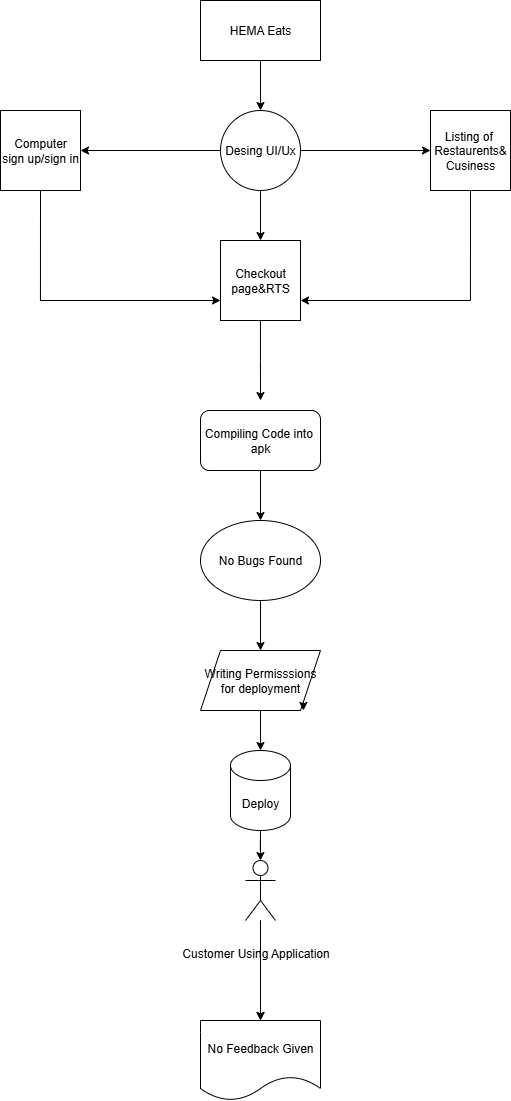

The diagram above was exported from draw.io. Its source (the exported page's mxGraphModel, read from the mxfile embedded in the PNG):
<mxGraphModel dx="1097" dy="592" grid="1" gridSize="10" guides="1" tooltips="1" connect="1" arrows="1" fold="1" page="1" pageScale="1" pageWidth="850" pageHeight="1100" math="0" shadow="0">
  <root>
    <mxCell id="0" />
    <mxCell id="1" parent="0" />
    <mxCell id="0Lr4Ghshs5m3Z16NGSQ8-7" value="" style="edgeStyle=orthogonalEdgeStyle;rounded=0;orthogonalLoop=1;jettySize=auto;html=1;" edge="1" parent="1" source="0Lr4Ghshs5m3Z16NGSQ8-2" target="0Lr4Ghshs5m3Z16NGSQ8-5">
      <mxGeometry relative="1" as="geometry" />
    </mxCell>
    <mxCell id="0Lr4Ghshs5m3Z16NGSQ8-2" value="HEMA Eats" style="rounded=0;whiteSpace=wrap;html=1;" vertex="1" parent="1">
      <mxGeometry x="340" y="80" width="120" height="60" as="geometry" />
    </mxCell>
    <mxCell id="0Lr4Ghshs5m3Z16NGSQ8-31" style="edgeStyle=orthogonalEdgeStyle;rounded=0;orthogonalLoop=1;jettySize=auto;html=1;exitX=0.5;exitY=1;exitDx=0;exitDy=0;entryX=1;entryY=0.75;entryDx=0;entryDy=0;" edge="1" parent="1" source="0Lr4Ghshs5m3Z16NGSQ8-3" target="0Lr4Ghshs5m3Z16NGSQ8-6">
      <mxGeometry relative="1" as="geometry" />
    </mxCell>
    <mxCell id="0Lr4Ghshs5m3Z16NGSQ8-3" value="Listing of&amp;nbsp;&lt;div&gt;Restaurents&amp;amp;&lt;/div&gt;&lt;div&gt;Cusiness&lt;/div&gt;" style="whiteSpace=wrap;html=1;aspect=fixed;" vertex="1" parent="1">
      <mxGeometry x="570" y="190" width="80" height="80" as="geometry" />
    </mxCell>
    <mxCell id="0Lr4Ghshs5m3Z16NGSQ8-38" style="edgeStyle=orthogonalEdgeStyle;rounded=0;orthogonalLoop=1;jettySize=auto;html=1;exitX=0.5;exitY=1;exitDx=0;exitDy=0;entryX=0;entryY=0.75;entryDx=0;entryDy=0;" edge="1" parent="1" source="0Lr4Ghshs5m3Z16NGSQ8-4" target="0Lr4Ghshs5m3Z16NGSQ8-6">
      <mxGeometry relative="1" as="geometry" />
    </mxCell>
    <mxCell id="0Lr4Ghshs5m3Z16NGSQ8-4" value="Computer sign up/sign in" style="whiteSpace=wrap;html=1;aspect=fixed;" vertex="1" parent="1">
      <mxGeometry x="140" y="190" width="80" height="80" as="geometry" />
    </mxCell>
    <mxCell id="0Lr4Ghshs5m3Z16NGSQ8-8" style="edgeStyle=orthogonalEdgeStyle;rounded=0;orthogonalLoop=1;jettySize=auto;html=1;entryX=0;entryY=0.5;entryDx=0;entryDy=0;" edge="1" parent="1" source="0Lr4Ghshs5m3Z16NGSQ8-5" target="0Lr4Ghshs5m3Z16NGSQ8-3">
      <mxGeometry relative="1" as="geometry" />
    </mxCell>
    <mxCell id="0Lr4Ghshs5m3Z16NGSQ8-9" style="edgeStyle=orthogonalEdgeStyle;rounded=0;orthogonalLoop=1;jettySize=auto;html=1;entryX=1;entryY=0.5;entryDx=0;entryDy=0;" edge="1" parent="1" source="0Lr4Ghshs5m3Z16NGSQ8-5" target="0Lr4Ghshs5m3Z16NGSQ8-4">
      <mxGeometry relative="1" as="geometry" />
    </mxCell>
    <mxCell id="0Lr4Ghshs5m3Z16NGSQ8-11" style="edgeStyle=orthogonalEdgeStyle;rounded=0;orthogonalLoop=1;jettySize=auto;html=1;entryX=0.5;entryY=0;entryDx=0;entryDy=0;" edge="1" parent="1" source="0Lr4Ghshs5m3Z16NGSQ8-5" target="0Lr4Ghshs5m3Z16NGSQ8-6">
      <mxGeometry relative="1" as="geometry" />
    </mxCell>
    <mxCell id="0Lr4Ghshs5m3Z16NGSQ8-5" value="Desing UI/Ux" style="ellipse;whiteSpace=wrap;html=1;aspect=fixed;" vertex="1" parent="1">
      <mxGeometry x="360" y="190" width="80" height="80" as="geometry" />
    </mxCell>
    <mxCell id="0Lr4Ghshs5m3Z16NGSQ8-15" style="edgeStyle=orthogonalEdgeStyle;rounded=0;orthogonalLoop=1;jettySize=auto;html=1;" edge="1" parent="1" source="0Lr4Ghshs5m3Z16NGSQ8-6">
      <mxGeometry relative="1" as="geometry">
        <mxPoint x="400" y="480" as="targetPoint" />
      </mxGeometry>
    </mxCell>
    <mxCell id="0Lr4Ghshs5m3Z16NGSQ8-6" value="Checkout&lt;div&gt;page&amp;amp;RTS&lt;/div&gt;" style="whiteSpace=wrap;html=1;aspect=fixed;" vertex="1" parent="1">
      <mxGeometry x="360" y="320" width="80" height="80" as="geometry" />
    </mxCell>
    <mxCell id="0Lr4Ghshs5m3Z16NGSQ8-39" value="" style="edgeStyle=orthogonalEdgeStyle;rounded=0;orthogonalLoop=1;jettySize=auto;html=1;" edge="1" parent="1" source="0Lr4Ghshs5m3Z16NGSQ8-13" target="0Lr4Ghshs5m3Z16NGSQ8-16">
      <mxGeometry relative="1" as="geometry" />
    </mxCell>
    <mxCell id="0Lr4Ghshs5m3Z16NGSQ8-13" value="Compiling Code into&amp;nbsp;&lt;div&gt;apk&lt;/div&gt;" style="rounded=1;whiteSpace=wrap;html=1;" vertex="1" parent="1">
      <mxGeometry x="340" y="490" width="120" height="60" as="geometry" />
    </mxCell>
    <mxCell id="0Lr4Ghshs5m3Z16NGSQ8-40" value="" style="edgeStyle=orthogonalEdgeStyle;rounded=0;orthogonalLoop=1;jettySize=auto;html=1;" edge="1" parent="1" source="0Lr4Ghshs5m3Z16NGSQ8-16" target="0Lr4Ghshs5m3Z16NGSQ8-18">
      <mxGeometry relative="1" as="geometry" />
    </mxCell>
    <mxCell id="0Lr4Ghshs5m3Z16NGSQ8-16" value="No Bugs Found" style="ellipse;whiteSpace=wrap;html=1;" vertex="1" parent="1">
      <mxGeometry x="340" y="600" width="120" height="80" as="geometry" />
    </mxCell>
    <mxCell id="0Lr4Ghshs5m3Z16NGSQ8-42" value="" style="edgeStyle=orthogonalEdgeStyle;rounded=0;orthogonalLoop=1;jettySize=auto;html=1;" edge="1" parent="1" source="0Lr4Ghshs5m3Z16NGSQ8-18" target="0Lr4Ghshs5m3Z16NGSQ8-20">
      <mxGeometry relative="1" as="geometry" />
    </mxCell>
    <mxCell id="0Lr4Ghshs5m3Z16NGSQ8-18" value="Writing Permisssions&lt;div&gt;for deployment&lt;/div&gt;" style="shape=parallelogram;perimeter=parallelogramPerimeter;whiteSpace=wrap;html=1;fixedSize=1;" vertex="1" parent="1">
      <mxGeometry x="340" y="730" width="120" height="60" as="geometry" />
    </mxCell>
    <mxCell id="0Lr4Ghshs5m3Z16NGSQ8-45" value="" style="edgeStyle=orthogonalEdgeStyle;rounded=0;orthogonalLoop=1;jettySize=auto;html=1;" edge="1" parent="1" source="0Lr4Ghshs5m3Z16NGSQ8-20" target="0Lr4Ghshs5m3Z16NGSQ8-22">
      <mxGeometry relative="1" as="geometry" />
    </mxCell>
    <mxCell id="0Lr4Ghshs5m3Z16NGSQ8-20" value="Deploy" style="shape=cylinder3;whiteSpace=wrap;html=1;boundedLbl=1;backgroundOutline=1;size=15;" vertex="1" parent="1">
      <mxGeometry x="370" y="830" width="60" height="80" as="geometry" />
    </mxCell>
    <mxCell id="0Lr4Ghshs5m3Z16NGSQ8-43" value="" style="edgeStyle=orthogonalEdgeStyle;rounded=0;orthogonalLoop=1;jettySize=auto;html=1;" edge="1" parent="1" source="0Lr4Ghshs5m3Z16NGSQ8-22" target="0Lr4Ghshs5m3Z16NGSQ8-23">
      <mxGeometry relative="1" as="geometry" />
    </mxCell>
    <mxCell id="0Lr4Ghshs5m3Z16NGSQ8-44" value="" style="edgeStyle=orthogonalEdgeStyle;rounded=0;orthogonalLoop=1;jettySize=auto;html=1;" edge="1" parent="1" source="0Lr4Ghshs5m3Z16NGSQ8-22" target="0Lr4Ghshs5m3Z16NGSQ8-23">
      <mxGeometry relative="1" as="geometry" />
    </mxCell>
    <mxCell id="0Lr4Ghshs5m3Z16NGSQ8-22" value="" style="shape=umlActor;verticalLabelPosition=bottom;verticalAlign=top;html=1;outlineConnect=0;" vertex="1" parent="1">
      <mxGeometry x="385" y="940" width="30" height="60" as="geometry" />
    </mxCell>
    <mxCell id="0Lr4Ghshs5m3Z16NGSQ8-23" value="No Feedback Given" style="shape=document;whiteSpace=wrap;html=1;boundedLbl=1;" vertex="1" parent="1">
      <mxGeometry x="340" y="1100" width="120" height="80" as="geometry" />
    </mxCell>
    <mxCell id="0Lr4Ghshs5m3Z16NGSQ8-46" value="Customer Using Application" style="text;html=1;align=center;verticalAlign=middle;resizable=0;points=[];autosize=1;strokeColor=none;fillColor=none;" vertex="1" parent="1">
      <mxGeometry x="310" y="1018" width="170" height="30" as="geometry" />
    </mxCell>
    <mxCell id="0Lr4Ghshs5m3Z16NGSQ8-51" style="edgeStyle=orthogonalEdgeStyle;rounded=0;orthogonalLoop=1;jettySize=auto;html=1;exitX=1;exitY=1;exitDx=0;exitDy=0;entryX=0.858;entryY=1;entryDx=0;entryDy=0;entryPerimeter=0;" edge="1" parent="1" source="0Lr4Ghshs5m3Z16NGSQ8-18" target="0Lr4Ghshs5m3Z16NGSQ8-18">
      <mxGeometry relative="1" as="geometry" />
    </mxCell>
  </root>
</mxGraphModel>